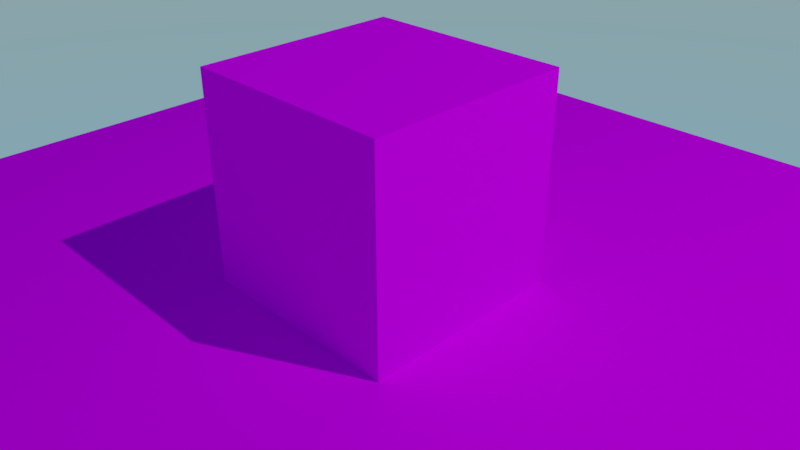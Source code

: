 # Source: uvanim.blend  (saved by Blender 2.78.0; exported with 4.5.12 LTS)
import bpy
from mathutils import Matrix  # noqa: F401  (used for matrix-valued properties, if any)

bpy.ops.wm.read_factory_settings(use_empty=True)
scene = bpy.context.scene
scene.name = 'Scene'

# ---- collections
col_collection_1 = bpy.data.collections.new('Collection 1'); scene.collection.children.link(col_collection_1)

# ---- images (referenced by path relative to the original .blend; pixels are not part of the script)
import os
ASSET_DIR = os.environ.get("B2B_ASSET_DIR", "")  # directory of the original .blend (textures are referenced by path, not embedded)
HERE = os.path.dirname(os.path.abspath(__file__))  # packed textures are extracted next to this script under _unpacked/

def load_image(name, relpath, width, height, colorspace="sRGB"):
    """Load a texture the original file referenced (path relative to the .blend, or extracted next to this script)."""
    p = next((c for c in (os.path.join(HERE, relpath), os.path.join(ASSET_DIR, relpath)) if relpath and os.path.exists(c)), "")
    if p:
        img = bpy.data.images.load(p, check_existing=True)
        img.name = name
    else:  # same state as the original file: an image datablock whose file is absent (Cycles renders it pink)
        img = bpy.data.images.new(name, width, height)
        img.source = "FILE"
        img.filepath = "//" + (relpath or name)
    img.colorspace_settings.name = colorspace
    return img
img_checker_png = load_image('checker.png', 'checker.png', 1024, 1024, 'sRGB')
img_checker_rough_png = load_image('checker_rough.png', 'checker_rough.png', 1024, 1024, 'sRGB')

# ---- materials (node trees are filled in below, after node groups)
mat_material = bpy.data.materials.new('Material')
mat_material.alpha_threshold = 0.0
mat_material.roughness = 0.5
mat_material.line_color = (0.0, 0.0, 0.0, 1.0)

# ---- material node trees
mat_material.use_nodes = True; mat_material.node_tree.nodes.clear()
_N = mat_material.node_tree.nodes; _L = mat_material.node_tree.links
n0 = _N.new('ShaderNodeTexImage'); n0.name = 'Image Texture'; n0.location = (-243, 38)
n0.width = 140
n0.hide = True
n0.image = img_checker_png
n1 = _N.new('ShaderNodeTexImage'); n1.name = 'Image Texture.001'; n1.location = (-243, -12)
n1.width = 140
n1.hide = True
n1.image = img_checker_rough_png
n2 = _N.new('ShaderNodeCombineXYZ'); n2.name = 'Combine XYZ'; n2.location = (-432, 47)
n3 = _N.new('ShaderNodeBsdfDiffuse'); n3.name = 'Diffuse BSDF'; n3.location = (-91, 71)
n4 = _N.new('ShaderNodeOutputMaterial'); n4.name = 'Material Output'; n4.location = (82, 71)
n5 = _N.new('ShaderNodeMath'); n5.name = 'Math'; n5.location = (-612, 142)
n6 = _N.new('ShaderNodeAttribute'); n6.name = 'Attribute'; n6.location = (-807, 133)
n6.attribute_name = 'time'
n7 = _N.new('ShaderNodeSeparateXYZ'); n7.name = 'Separate XYZ'; n7.location = (-809, 1)
n8 = _N.new('ShaderNodeTexCoord'); n8.name = 'Texture Coordinate'; n8.location = (-983, 25)
_L.new(n3.outputs[0], n4.inputs[0])
_L.new(n0.outputs[0], n3.inputs[0])
_L.new(n8.outputs[2], n7.inputs[0])
_L.new(n7.outputs[1], n2.inputs[1])
_L.new(n2.outputs[0], n0.inputs[0])
_L.new(n6.outputs[2], n5.inputs[0])
_L.new(n7.outputs[0], n5.inputs[1])
_L.new(n5.outputs[0], n2.inputs[0])
_L.new(n1.outputs[0], n3.inputs[1])
_L.new(n2.outputs[0], n1.inputs[0])
n4.is_active_output = True

# ---- world
world_world = bpy.data.worlds.new('World'); scene.world = world_world
world_world.use_nodes = True; world_world.node_tree.nodes.clear()
_N = world_world.node_tree.nodes; _L = world_world.node_tree.links
n0 = _N.new('ShaderNodeOutputWorld'); n0.name = 'World Output'; n0.location = (300, 300)
n1 = _N.new('ShaderNodeBackground'); n1.name = 'Background'; n1.location = (10, 300)
n1.inputs[1].default_value = 2.0
n2 = _N.new('ShaderNodeTexSky'); n2.name = 'Sky Texture'; n2.location = (-236, 362)
n2.sky_type = 'HOSEK_WILKIE'
n2.sun_elevation = 1.571
_L.new(n1.outputs[0], n0.inputs[0])
_L.new(n2.outputs[0], n1.inputs[0])
n0.is_active_output = True
world_world.color = (0.05088, 0.05088, 0.05088)
world_world.use_sun_shadow = False
world_world.sun_shadow_jitter_overblur = 0.0
world_world.cycles.sampling_method = 'MANUAL'

# ---- cameras
cam_camera = bpy.data.cameras.new('Camera')
cam_camera.clip_end = 200.0
cam_camera.lens = 35.0
cam_camera.sensor_width = 32.0
cam_camera.sensor_height = 18.0
cam_camera.ortho_scale = 7.314
cam_camera.dof.focus_distance = 0.0

# ---- lights
light_lamp = bpy.data.lights.new('Lamp', 'POINT')
light_lamp.transmission_factor = 0.0
light_lamp.cutoff_distance = 30.0
light_lamp.energy = 4000.0
light_lamp.shadow_buffer_clip_start = 1.001
light_lamp.shadow_soft_size = 0.1
light_lamp.shadow_maximum_resolution = 0.006
light_lamp.use_absolute_resolution = True

# ---- meshes
me_cube = bpy.data.meshes.new('Cube')
me_cube.from_pydata([(-1.0, -1.0, -1.0), (-1.0, -1.0, 1.0), (-1.0, 1.0, -1.0), (-1.0, 1.0, 1.0), (1.0, -1.0, -1.0), (1.0, -1.0, 1.0), (1.0, 1.0, -1.0), (1.0, 1.0, 1.0)], [], [(0, 1, 3, 2), (2, 3, 7, 6), (6, 7, 5, 4), (4, 5, 1, 0), (2, 6, 4, 0), (7, 3, 1, 5)])
_uv = me_cube.uv_layers.new(name='UVMap')
_uv.uv.foreach_set('vector', [-0.5, -0.5, 1.5, -0.5, 1.5, 1.5, -0.5, 1.5, -0.5, -0.5, 1.5, -0.5, 1.5, 1.5, -0.5, 1.5, -0.5, -0.5, 1.5, -0.5, 1.5, 1.5, -0.5, 1.5, -0.5, -0.5, 1.5, -0.5, 1.5, 1.5, -0.5, 1.5, -0.5, -0.5, 1.5, -0.5, 1.5, 1.5, -0.5, 1.5, -0.5, -0.5, 1.5, -0.5, 1.5, 1.5, -0.5, 1.5])
me_cube.materials.append(mat_material)
me_cube.use_remesh_preserve_volume = False
me_cube.use_remesh_preserve_attributes = False
me_cube.use_mirror_vertex_groups = False
me_cube.update()
me_plane = bpy.data.meshes.new('Plane')
me_plane.from_pydata([(-1.0, -1.0, 0.0), (1.0, -1.0, 0.0), (-1.0, 1.0, 0.0), (1.0, 1.0, 0.0)], [], [(0, 1, 3, 2)])
_uv = me_plane.uv_layers.new(name='UVMap')
_uv.uv.foreach_set('vector', [-1.5, -1.5, 2.5, -1.5, 2.5, 2.5, -1.5, 2.5])
me_plane.materials.append(mat_material)
me_plane.use_remesh_preserve_volume = False
me_plane.use_remesh_preserve_attributes = False
me_plane.use_mirror_vertex_groups = False
me_plane.update()

# ---- objects
ob_cube = bpy.data.objects.new('Cube', me_cube)
ob_plane = bpy.data.objects.new('Plane', me_plane)
ob_lamp = bpy.data.objects.new('Lamp', light_lamp)
ob_camera = bpy.data.objects.new('Camera', cam_camera)

# ---- transforms, parenting, visibility, modifiers, constraints
ob_cube.location = (0.0, 0.0, 1.0)
ob_cube.lineart.crease_threshold = 0.0
ob_plane.location = (0.0, 0.0, 0.0)
ob_plane.scale = (5.0, 5.0, 5.0)
ob_plane.lineart.crease_threshold = 0.0
ob_lamp.location = (11.0, 4.0, 16.0)
ob_lamp.rotation_euler = (0.6503, 0.05522, 1.866)
ob_lamp.lock_rotations_4d = False
ob_lamp.empty_display_type = 'ARROWS'
ob_lamp.color = (0.0, 0.0, 0.0, 0.0)
ob_lamp.lineart.crease_threshold = 0.0
ob_camera.location = (4.809, -4.547, 4.265)
ob_camera.rotation_euler = (1.062, -1.366e-05, 0.7893)
ob_camera.lock_rotations_4d = False
ob_camera.empty_display_type = 'ARROWS'
ob_camera.color = (0.0, 0.0, 0.0, 0.0)
ob_camera.display_type = 'WIRE'
ob_camera.lineart.crease_threshold = 0.0

# ---- collection membership
col_collection_1.objects.link(ob_cube)
col_collection_1.objects.link(ob_plane)
col_collection_1.objects.link(ob_lamp)
col_collection_1.objects.link(ob_camera)

# ---- scene / render settings (as saved in the file)
scene.camera = ob_camera
scene.frame_start = 1; scene.frame_end = 250; scene.frame_set(1)
scene.render.engine = 'CYCLES'
scene.render.resolution_percentage = 50
scene.render.fps = 60
scene.render.dither_intensity = 0.0
scene.cycles.use_denoising = False
scene.cycles.samples = 128
scene.cycles.sampling_pattern = 'TABULATED_SOBOL'
scene.cycles.light_sampling_threshold = 0.0
scene.cycles.use_adaptive_sampling = False
scene.cycles.use_light_tree = False
scene.cycles.blur_glossy = 0.0
scene.cycles.sample_clamp_indirect = 0.0
scene.view_settings.view_transform = 'Standard'
bpy.context.view_layer.update()
